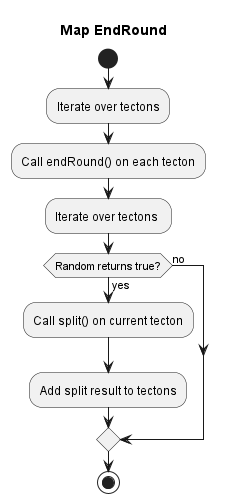

The diagram above was rendered by PlantUML. Its source (embedded in the PNG):
@startuml Map EndTurn
title Map EndRound 

start

:Iterate over tectons;
:Call endRound() on each tecton;

:Iterate over tectons ;

if (Random returns true?) then (yes)
  :Call split() on current tecton;
  :Add split result to tectons;
else (no)
endif

stop
@enduml